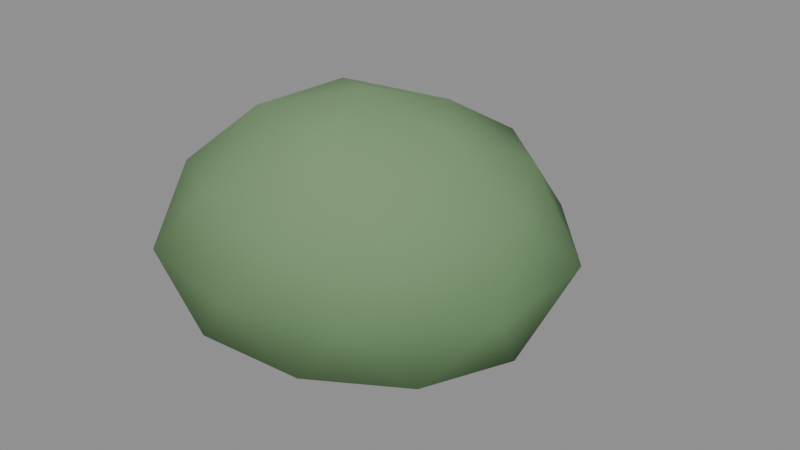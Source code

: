 # Source: shrub_round.blend  (saved by Blender 5.1.30; exported with 4.5.12 LTS)
import bpy
from mathutils import Matrix  # noqa: F401  (used for matrix-valued properties, if any)

bpy.ops.wm.read_factory_settings(use_empty=True)
scene = bpy.context.scene
scene.name = 'Scene'

# ---- materials (node trees are filled in below, after node groups)
mat_m_shrub_round = bpy.data.materials.new('M_shrub_round')

# ---- material node trees
mat_m_shrub_round.use_nodes = True; mat_m_shrub_round.node_tree.nodes.clear()
_N = mat_m_shrub_round.node_tree.nodes; _L = mat_m_shrub_round.node_tree.links
n0 = _N.new('ShaderNodeBsdfPrincipled'); n0.name = 'Principled BSDF'; n0.location = (-200, 100)
n0.inputs[2].default_value = 0.88
n0.inputs[13].default_value = 0.15
n1 = _N.new('ShaderNodeOutputMaterial'); n1.name = 'Material Output'; n1.location = (200, 100)
n2 = _N.new('ShaderNodeVertexColor'); n2.name = 'Color Attribute'; n2.location = (0, 0)
n2.layer_name = 'Col'
_L.new(n0.outputs[0], n1.inputs[0])
_L.new(n2.outputs[0], n0.inputs[0])
n1.is_active_output = True

# ---- meshes
me_icosphere = bpy.data.meshes.new('Icosphere')
me_icosphere.from_pydata([(-0.1164, 0.04283, 0.08047), (0.2239, -0.1982, 0.2357), (-0.244, -0.3401, 0.2385), (-0.5342, 0.04283, 0.2367), (-0.2436, 0.4247, 0.2389), (0.2143, 0.2771, 0.24), (0.008357, -0.3315, 0.5384), (-0.4394, -0.186, 0.5368), (-0.4546, 0.2824, 0.5437), (0.008187, 0.4166, 0.5382), (0.2938, 0.04283, 0.5408), (-0.1164, 0.04283, 0.7169), (-0.1908, -0.1806, 0.1038), (0.06837, -0.08804, 0.1188), (5.543e-05, -0.3066, 0.2191), (0.2895, 0.04283, 0.2059), (0.08939, 0.1886, 0.0879), (-0.347, 0.04283, 0.1161), (-0.4564, -0.198, 0.1994), (-0.1871, 0.2552, 0.118), (-0.4544, 0.2823, 0.2005), (-0.003589, 0.3813, 0.2245), (0.3517, -0.1055, 0.3902), (0.3463, 0.1894, 0.3902), (-0.1164, -0.388, 0.3902), (0.1458, -0.3091, 0.3902), (-0.5565, -0.09661, 0.3902), (-0.3959, -0.3323, 0.3902), (-0.4047, 0.4298, 0.3902), (-0.5394, 0.1768, 0.3902), (0.1569, 0.4096, 0.3902), (-0.1164, 0.4807, 0.3902), (0.1965, -0.1788, 0.5657), (-0.2346, -0.3121, 0.5639), (-0.4697, 0.04283, 0.5505), (-0.2277, 0.3769, 0.5537), (0.1787, 0.2518, 0.5557), (-0.04031, -0.1855, 0.6827), (0.1168, 0.04283, 0.6673), (-0.3062, -0.09167, 0.6691), (-0.2997, 0.1727, 0.6595), (-0.04949, 0.2436, 0.6474), (-0.1615, 0.2851, 0.0), (0.08164, 0.08726, 0.1358), (-0.2567, -0.0431, 0.1329), (-0.4401, 0.2851, 0.1441), (-0.2518, 0.5964, 0.1389), (0.09692, 0.4954, 0.1286), (-0.07493, -0.01324, 0.3575), (-0.4069, 0.08541, 0.3663), (-0.3942, 0.4745, 0.3604), (-0.07097, 0.5971, 0.3624), (0.1209, 0.2851, 0.3583), (-0.1615, 0.2851, 0.5016), (-0.2178, 0.091, 0.02537), (-0.02021, 0.1701, 0.03475), (-0.0753, -0.01197, 0.1189), (0.1335, 0.2851, 0.1113), (-0.01957, 0.4006, 0.03377), (-0.3261, 0.2851, 0.04708), (-0.3943, 0.09561, 0.1147), (-0.2129, 0.4625, 0.0448), (-0.3741, 0.4581, 0.1265), (-0.07268, 0.5912, 0.1149), (0.1366, 0.1766, 0.2505), (0.1512, 0.3989, 0.2505), (-0.1615, -0.08996, 0.2505), (0.03693, -0.02077, 0.2505), (-0.4667, 0.174, 0.2505), (-0.3535, -0.01088, 0.2505), (-0.3585, 0.5888, 0.2505), (-0.4689, 0.397, 0.2505), (0.03373, 0.5861, 0.2505), (-0.1615, 0.6667, 0.2505), (0.07308, 0.09423, 0.3874), (-0.245, -0.002798, 0.3781), (-0.44, 0.2851, 0.382), (-0.2496, 0.5887, 0.385), (0.06031, 0.4656, 0.3799), (-0.1082, 0.1014, 0.4636), (0.004502, 0.2851, 0.4556), (-0.3076, 0.1662, 0.4738), (-0.3037, 0.4009, 0.4678), (-0.1079, 0.4698, 0.4647)], [], [(0, 13, 12), (1, 13, 15), (0, 12, 17), (0, 17, 19), (0, 19, 16), (1, 15, 22), (2, 14, 24), (3, 18, 26), (4, 20, 28), (5, 21, 30), (1, 22, 25), (2, 24, 27), (3, 26, 29), (4, 28, 31), (5, 30, 23), (6, 32, 37), (7, 33, 39), (8, 34, 40), (9, 35, 41), (10, 36, 38), (38, 41, 11), (38, 36, 41), (36, 9, 41), (41, 40, 11), (41, 35, 40), (35, 8, 40), (40, 39, 11), (40, 34, 39), (34, 7, 39), (39, 37, 11), (39, 33, 37), (33, 6, 37), (37, 38, 11), (37, 32, 38), (32, 10, 38), (23, 36, 10), (23, 30, 36), (30, 9, 36), (31, 35, 9), (31, 28, 35), (28, 8, 35), (29, 34, 8), (29, 26, 34), (26, 7, 34), (27, 33, 7), (27, 24, 33), (24, 6, 33), (25, 32, 6), (25, 22, 32), (22, 10, 32), (30, 31, 9), (30, 21, 31), (21, 4, 31), (28, 29, 8), (28, 20, 29), (20, 3, 29), (26, 27, 7), (26, 18, 27), (18, 2, 27), (24, 25, 6), (24, 14, 25), (14, 1, 25), (22, 23, 10), (22, 15, 23), (15, 5, 23), (16, 21, 5), (16, 19, 21), (19, 4, 21), (19, 20, 4), (19, 17, 20), (17, 3, 20), (17, 18, 3), (17, 12, 18), (12, 2, 18), (15, 16, 5), (15, 13, 16), (13, 0, 16), (12, 14, 2), (12, 13, 14), (13, 1, 14), (42, 55, 54), (43, 55, 57), (42, 54, 59), (42, 59, 61), (42, 61, 58), (43, 57, 64), (44, 56, 66), (45, 60, 68), (46, 62, 70), (47, 63, 72), (43, 64, 67), (44, 66, 69), (45, 68, 71), (46, 70, 73), (47, 72, 65), (48, 74, 79), (49, 75, 81), (50, 76, 82), (51, 77, 83), (52, 78, 80), (80, 83, 53), (80, 78, 83), (78, 51, 83), (83, 82, 53), (83, 77, 82), (77, 50, 82), (82, 81, 53), (82, 76, 81), (76, 49, 81), (81, 79, 53), (81, 75, 79), (75, 48, 79), (79, 80, 53), (79, 74, 80), (74, 52, 80), (65, 78, 52), (65, 72, 78), (72, 51, 78), (73, 77, 51), (73, 70, 77), (70, 50, 77), (71, 76, 50), (71, 68, 76), (68, 49, 76), (69, 75, 49), (69, 66, 75), (66, 48, 75), (67, 74, 48), (67, 64, 74), (64, 52, 74), (72, 73, 51), (72, 63, 73), (63, 46, 73), (70, 71, 50), (70, 62, 71), (62, 45, 71), (68, 69, 49), (68, 60, 69), (60, 44, 69), (66, 67, 48), (66, 56, 67), (56, 43, 67), (64, 65, 52), (64, 57, 65), (57, 47, 65), (58, 63, 47), (58, 61, 63), (61, 46, 63), (61, 62, 46), (61, 59, 62), (59, 45, 62), (59, 60, 45), (59, 54, 60), (54, 44, 60), (57, 58, 47), (57, 55, 58), (55, 42, 58), (54, 56, 44), (54, 55, 56), (55, 43, 56)])
me_icosphere.polygons.foreach_set('use_smooth', [True] * 160)
_uv = me_icosphere.uv_layers.new(name='UVMap')
_uv.uv.foreach_set('vector', [0.1818, 0.0, 0.2273, 0.07873, 0.1364, 0.07873, 0.2727, 0.1575, 0.3182, 0.07873, 0.3636, 0.1575, 0.9091, 0.0, 0.9545, 0.07873, 0.8636, 0.07873, 0.7273, 0.0, 0.7727, 0.07873, 0.6818, 0.07873, 0.5455, 0.0, 0.5909, 0.07873, 0.5, 0.07873, 0.2727, 0.1575, 0.3636, 0.1575, 0.3182, 0.2362, 0.09091, 0.1575, 0.1818, 0.1575, 0.1364, 0.2362, 0.8182, 0.1575, 0.9091, 0.1575, 0.8636, 0.2362, 0.6364, 0.1575, 0.7273, 0.1575, 0.6818, 0.2362, 0.4545, 0.1575, 0.5455, 0.1575, 0.5, 0.2362, 0.2727, 0.1575, 0.3182, 0.2362, 0.2273, 0.2362, 0.09091, 0.1575, 0.1364, 0.2362, 0.04546, 0.2362, 0.8182, 0.1575, 0.8636, 0.2362, 0.7727, 0.2362, 0.6364, 0.1575, 0.6818, 0.2362, 0.5909, 0.2362, 0.4545, 0.1575, 0.5, 0.2362, 0.4091, 0.2362, 0.1818, 0.3149, 0.2727, 0.3149, 0.2273, 0.3937, 0.0, 0.3149, 0.09091, 0.3149, 0.04546, 0.3937, 0.7273, 0.3149, 0.8182, 0.3149, 0.7727, 0.3937, 0.5455, 0.3149, 0.6364, 0.3149, 0.5909, 0.3937, 0.3636, 0.3149, 0.4545, 0.3149, 0.4091, 0.3937, 0.4091, 0.3937, 0.5, 0.3937, 0.4545, 0.4724, 0.4091, 0.3937, 0.4545, 0.3149, 0.5, 0.3937, 0.4545, 0.3149, 0.5455, 0.3149, 0.5, 0.3937, 0.5909, 0.3937, 0.6818, 0.3937, 0.6364, 0.4724, 0.5909, 0.3937, 0.6364, 0.3149, 0.6818, 0.3937, 0.6364, 0.3149, 0.7273, 0.3149, 0.6818, 0.3937, 0.7727, 0.3937, 0.8636, 0.3937, 0.8182, 0.4724, 0.7727, 0.3937, 0.8182, 0.3149, 0.8636, 0.3937, 0.8182, 0.3149, 0.9091, 0.3149, 0.8636, 0.3937, 0.04546, 0.3937, 0.1364, 0.3937, 0.09091, 0.4724, 0.04546, 0.3937, 0.09091, 0.3149, 0.1364, 0.3937, 0.09091, 0.3149, 0.1818, 0.3149, 0.1364, 0.3937, 0.2273, 0.3937, 0.3182, 0.3937, 0.2727, 0.4724, 0.2273, 0.3937, 0.2727, 0.3149, 0.3182, 0.3937, 0.2727, 0.3149, 0.3636, 0.3149, 0.3182, 0.3937, 0.4091, 0.2362, 0.4545, 0.3149, 0.3636, 0.3149, 0.4091, 0.2362, 0.5, 0.2362, 0.4545, 0.3149, 0.5, 0.2362, 0.5455, 0.3149, 0.4545, 0.3149, 0.5909, 0.2362, 0.6364, 0.3149, 0.5455, 0.3149, 0.5909, 0.2362, 0.6818, 0.2362, 0.6364, 0.3149, 0.6818, 0.2362, 0.7273, 0.3149, 0.6364, 0.3149, 0.7727, 0.2362, 0.8182, 0.3149, 0.7273, 0.3149, 0.7727, 0.2362, 0.8636, 0.2362, 0.8182, 0.3149, 0.8636, 0.2362, 0.9091, 0.3149, 0.8182, 0.3149, 0.04546, 0.2362, 0.09091, 0.3149, 0.0, 0.3149, 0.04546, 0.2362, 0.1364, 0.2362, 0.09091, 0.3149, 0.1364, 0.2362, 0.1818, 0.3149, 0.09091, 0.3149, 0.2273, 0.2362, 0.2727, 0.3149, 0.1818, 0.3149, 0.2273, 0.2362, 0.3182, 0.2362, 0.2727, 0.3149, 0.3182, 0.2362, 0.3636, 0.3149, 0.2727, 0.3149, 0.5, 0.2362, 0.5909, 0.2362, 0.5455, 0.3149, 0.5, 0.2362, 0.5455, 0.1575, 0.5909, 0.2362, 0.5455, 0.1575, 0.6364, 0.1575, 0.5909, 0.2362, 0.6818, 0.2362, 0.7727, 0.2362, 0.7273, 0.3149, 0.6818, 0.2362, 0.7273, 0.1575, 0.7727, 0.2362, 0.7273, 0.1575, 0.8182, 0.1575, 0.7727, 0.2362, 0.8636, 0.2362, 0.9545, 0.2362, 0.9091, 0.3149, 0.8636, 0.2362, 0.9091, 0.1575, 0.9545, 0.2362, 0.9091, 0.1575, 1.0, 0.1575, 0.9545, 0.2362, 0.1364, 0.2362, 0.2273, 0.2362, 0.1818, 0.3149, 0.1364, 0.2362, 0.1818, 0.1575, 0.2273, 0.2362, 0.1818, 0.1575, 0.2727, 0.1575, 0.2273, 0.2362, 0.3182, 0.2362, 0.4091, 0.2362, 0.3636, 0.3149, 0.3182, 0.2362, 0.3636, 0.1575, 0.4091, 0.2362, 0.3636, 0.1575, 0.4545, 0.1575, 0.4091, 0.2362, 0.5, 0.07873, 0.5455, 0.1575, 0.4545, 0.1575, 0.5, 0.07873, 0.5909, 0.07873, 0.5455, 0.1575, 0.5909, 0.07873, 0.6364, 0.1575, 0.5455, 0.1575, 0.6818, 0.07873, 0.7273, 0.1575, 0.6364, 0.1575, 0.6818, 0.07873, 0.7727, 0.07873, 0.7273, 0.1575, 0.7727, 0.07873, 0.8182, 0.1575, 0.7273, 0.1575, 0.8636, 0.07873, 0.9091, 0.1575, 0.8182, 0.1575, 0.8636, 0.07873, 0.9545, 0.07873, 0.9091, 0.1575, 0.9545, 0.07873, 1.0, 0.1575, 0.9091, 0.1575, 0.3636, 0.1575, 0.4091, 0.07873, 0.4545, 0.1575, 0.3636, 0.1575, 0.3182, 0.07873, 0.4091, 0.07873, 0.3182, 0.07873, 0.3636, 0.0, 0.4091, 0.07873, 0.1364, 0.07873, 0.1818, 0.1575, 0.09091, 0.1575, 0.1364, 0.07873, 0.2273, 0.07873, 0.1818, 0.1575, 0.2273, 0.07873, 0.2727, 0.1575, 0.1818, 0.1575, 0.1818, 0.0, 0.2273, 0.07873, 0.1364, 0.07873, 0.2727, 0.1575, 0.3182, 0.07873, 0.3636, 0.1575, 0.9091, 0.0, 0.9545, 0.07873, 0.8636, 0.07873, 0.7273, 0.0, 0.7727, 0.07873, 0.6818, 0.07873, 0.5455, 0.0, 0.5909, 0.07873, 0.5, 0.07873, 0.2727, 0.1575, 0.3636, 0.1575, 0.3182, 0.2362, 0.09091, 0.1575, 0.1818, 0.1575, 0.1364, 0.2362, 0.8182, 0.1575, 0.9091, 0.1575, 0.8636, 0.2362, 0.6364, 0.1575, 0.7273, 0.1575, 0.6818, 0.2362, 0.4545, 0.1575, 0.5455, 0.1575, 0.5, 0.2362, 0.2727, 0.1575, 0.3182, 0.2362, 0.2273, 0.2362, 0.09091, 0.1575, 0.1364, 0.2362, 0.04546, 0.2362, 0.8182, 0.1575, 0.8636, 0.2362, 0.7727, 0.2362, 0.6364, 0.1575, 0.6818, 0.2362, 0.5909, 0.2362, 0.4545, 0.1575, 0.5, 0.2362, 0.4091, 0.2362, 0.1818, 0.3149, 0.2727, 0.3149, 0.2273, 0.3937, 0.0, 0.3149, 0.09091, 0.3149, 0.04546, 0.3937, 0.7273, 0.3149, 0.8182, 0.3149, 0.7727, 0.3937, 0.5455, 0.3149, 0.6364, 0.3149, 0.5909, 0.3937, 0.3636, 0.3149, 0.4545, 0.3149, 0.4091, 0.3937, 0.4091, 0.3937, 0.5, 0.3937, 0.4545, 0.4724, 0.4091, 0.3937, 0.4545, 0.3149, 0.5, 0.3937, 0.4545, 0.3149, 0.5455, 0.3149, 0.5, 0.3937, 0.5909, 0.3937, 0.6818, 0.3937, 0.6364, 0.4724, 0.5909, 0.3937, 0.6364, 0.3149, 0.6818, 0.3937, 0.6364, 0.3149, 0.7273, 0.3149, 0.6818, 0.3937, 0.7727, 0.3937, 0.8636, 0.3937, 0.8182, 0.4724, 0.7727, 0.3937, 0.8182, 0.3149, 0.8636, 0.3937, 0.8182, 0.3149, 0.9091, 0.3149, 0.8636, 0.3937, 0.04546, 0.3937, 0.1364, 0.3937, 0.09091, 0.4724, 0.04546, 0.3937, 0.09091, 0.3149, 0.1364, 0.3937, 0.09091, 0.3149, 0.1818, 0.3149, 0.1364, 0.3937, 0.2273, 0.3937, 0.3182, 0.3937, 0.2727, 0.4724, 0.2273, 0.3937, 0.2727, 0.3149, 0.3182, 0.3937, 0.2727, 0.3149, 0.3636, 0.3149, 0.3182, 0.3937, 0.4091, 0.2362, 0.4545, 0.3149, 0.3636, 0.3149, 0.4091, 0.2362, 0.5, 0.2362, 0.4545, 0.3149, 0.5, 0.2362, 0.5455, 0.3149, 0.4545, 0.3149, 0.5909, 0.2362, 0.6364, 0.3149, 0.5455, 0.3149, 0.5909, 0.2362, 0.6818, 0.2362, 0.6364, 0.3149, 0.6818, 0.2362, 0.7273, 0.3149, 0.6364, 0.3149, 0.7727, 0.2362, 0.8182, 0.3149, 0.7273, 0.3149, 0.7727, 0.2362, 0.8636, 0.2362, 0.8182, 0.3149, 0.8636, 0.2362, 0.9091, 0.3149, 0.8182, 0.3149, 0.04546, 0.2362, 0.09091, 0.3149, 0.0, 0.3149, 0.04546, 0.2362, 0.1364, 0.2362, 0.09091, 0.3149, 0.1364, 0.2362, 0.1818, 0.3149, 0.09091, 0.3149, 0.2273, 0.2362, 0.2727, 0.3149, 0.1818, 0.3149, 0.2273, 0.2362, 0.3182, 0.2362, 0.2727, 0.3149, 0.3182, 0.2362, 0.3636, 0.3149, 0.2727, 0.3149, 0.5, 0.2362, 0.5909, 0.2362, 0.5455, 0.3149, 0.5, 0.2362, 0.5455, 0.1575, 0.5909, 0.2362, 0.5455, 0.1575, 0.6364, 0.1575, 0.5909, 0.2362, 0.6818, 0.2362, 0.7727, 0.2362, 0.7273, 0.3149, 0.6818, 0.2362, 0.7273, 0.1575, 0.7727, 0.2362, 0.7273, 0.1575, 0.8182, 0.1575, 0.7727, 0.2362, 0.8636, 0.2362, 0.9545, 0.2362, 0.9091, 0.3149, 0.8636, 0.2362, 0.9091, 0.1575, 0.9545, 0.2362, 0.9091, 0.1575, 1.0, 0.1575, 0.9545, 0.2362, 0.1364, 0.2362, 0.2273, 0.2362, 0.1818, 0.3149, 0.1364, 0.2362, 0.1818, 0.1575, 0.2273, 0.2362, 0.1818, 0.1575, 0.2727, 0.1575, 0.2273, 0.2362, 0.3182, 0.2362, 0.4091, 0.2362, 0.3636, 0.3149, 0.3182, 0.2362, 0.3636, 0.1575, 0.4091, 0.2362, 0.3636, 0.1575, 0.4545, 0.1575, 0.4091, 0.2362, 0.5, 0.07873, 0.5455, 0.1575, 0.4545, 0.1575, 0.5, 0.07873, 0.5909, 0.07873, 0.5455, 0.1575, 0.5909, 0.07873, 0.6364, 0.1575, 0.5455, 0.1575, 0.6818, 0.07873, 0.7273, 0.1575, 0.6364, 0.1575, 0.6818, 0.07873, 0.7727, 0.07873, 0.7273, 0.1575, 0.7727, 0.07873, 0.8182, 0.1575, 0.7273, 0.1575, 0.8636, 0.07873, 0.9091, 0.1575, 0.8182, 0.1575, 0.8636, 0.07873, 0.9545, 0.07873, 0.9091, 0.1575, 0.9545, 0.07873, 1.0, 0.1575, 0.9091, 0.1575, 0.3636, 0.1575, 0.4091, 0.07873, 0.4545, 0.1575, 0.3636, 0.1575, 0.3182, 0.07873, 0.4091, 0.07873, 0.3182, 0.07873, 0.3636, 0.0, 0.4091, 0.07873, 0.1364, 0.07873, 0.1818, 0.1575, 0.09091, 0.1575, 0.1364, 0.07873, 0.2273, 0.07873, 0.1818, 0.1575, 0.2273, 0.07873, 0.2727, 0.1575, 0.1818, 0.1575])
_ca = me_icosphere.color_attributes.new('Col', 'FLOAT_COLOR', 'POINT')
_ca.data.foreach_set('color', [0.09201, 0.1682, 0.07199, 1.0, 0.1153, 0.207, 0.09307, 1.0, 0.1249, 0.2151, 0.09676, 1.0, 0.1279, 0.2211, 0.09941, 1.0, 0.1281, 0.2262, 0.1018, 1.0, 0.1159, 0.2112, 0.09508, 1.0, 0.1754, 0.288, 0.1415, 1.0, 0.1761, 0.2927, 0.1438, 1.0, 0.1809, 0.3033, 0.1493, 1.0, 0.1692, 0.2861, 0.1406, 1.0, 0.1702, 0.2858, 0.1405, 1.0, 0.2081, 0.339, 0.1749, 1.0, 0.09738, 0.1732, 0.07472, 1.0, 0.09647, 0.1769, 0.07668, 1.0, 0.1203, 0.2112, 0.09445, 1.0, 0.1072, 0.1983, 0.08832, 1.0, 0.09494, 0.1776, 0.07624, 1.0, 0.1011, 0.179, 0.07752, 1.0, 0.117, 0.2014, 0.08954, 1.0, 0.1024, 0.1851, 0.0802, 1.0, 0.1223, 0.2155, 0.09584, 1.0, 0.1204, 0.216, 0.09677, 1.0, 0.1407, 0.2453, 0.1155, 1.0, 0.1408, 0.2472, 0.1164, 1.0, 0.1517, 0.2547, 0.1199, 1.0, 0.1505, 0.2562, 0.1206, 1.0, 0.1539, 0.2603, 0.1226, 1.0, 0.1503, 0.2528, 0.119, 1.0, 0.1556, 0.2683, 0.1263, 1.0, 0.1581, 0.2698, 0.127, 1.0, 0.1414, 0.2472, 0.1164, 1.0, 0.1497, 0.2592, 0.122, 1.0, 0.1754, 0.2899, 0.1435, 1.0, 0.1768, 0.2905, 0.1438, 1.0, 0.1817, 0.3029, 0.1493, 1.0, 0.1784, 0.3002, 0.1481, 1.0, 0.1734, 0.2914, 0.1439, 1.0, 0.1963, 0.3181, 0.1626, 1.0, 0.1988, 0.3247, 0.1653, 1.0, 0.1971, 0.3232, 0.1647, 1.0, 0.1985, 0.3273, 0.1663, 1.0, 0.1962, 0.3244, 0.1643, 1.0, 0.08526, 0.1577, 0.06576, 1.0, 0.09955, 0.1841, 0.08023, 1.0, 0.1012, 0.1793, 0.07808, 1.0, 0.1119, 0.1989, 0.08688, 1.0, 0.113, 0.2023, 0.08822, 1.0, 0.1083, 0.1986, 0.08635, 1.0, 0.1354, 0.2351, 0.1096, 1.0, 0.1498, 0.2561, 0.1198, 1.0, 0.1504, 0.2608, 0.1217, 1.0, 0.146, 0.2538, 0.1185, 1.0, 0.1342, 0.2363, 0.1102, 1.0, 0.1688, 0.2864, 0.1393, 1.0, 0.08575, 0.1565, 0.06581, 1.0, 0.08741, 0.1634, 0.06892, 1.0, 0.09694, 0.1762, 0.07637, 1.0, 0.1003, 0.1872, 0.08094, 1.0, 0.09327, 0.1732, 0.07303, 1.0, 0.09379, 0.1698, 0.07191, 1.0, 0.103, 0.1823, 0.07891, 1.0, 0.09651, 0.1759, 0.07444, 1.0, 0.1095, 0.1962, 0.08526, 1.0, 0.1092, 0.1973, 0.0854, 1.0, 0.1156, 0.2093, 0.0945, 1.0, 0.1218, 0.2197, 0.0992, 1.0, 0.1194, 0.2089, 0.09434, 1.0, 0.1154, 0.2062, 0.0931, 1.0, 0.1309, 0.2278, 0.1029, 1.0, 0.1244, 0.2155, 0.09731, 1.0, 0.131, 0.2312, 0.1044, 1.0, 0.1318, 0.2318, 0.1047, 1.0, 0.1274, 0.2265, 0.1023, 1.0, 0.1315, 0.2318, 0.1047, 1.0, 0.1374, 0.2396, 0.1127, 1.0, 0.1452, 0.2488, 0.1168, 1.0, 0.155, 0.2661, 0.125, 1.0, 0.1531, 0.265, 0.1246, 1.0, 0.1427, 0.2489, 0.1168, 1.0, 0.1585, 0.2703, 0.13, 1.0, 0.1543, 0.265, 0.1272, 1.0, 0.1686, 0.2855, 0.1378, 1.0, 0.1668, 0.2842, 0.1369, 1.0, 0.1603, 0.2743, 0.132, 1.0])
me_icosphere.materials.append(mat_m_shrub_round)
me_icosphere.update()

# ---- objects
ob_shrub_round = bpy.data.objects.new('shrub_round', me_icosphere)

# ---- transforms, parenting, visibility, modifiers, constraints
ob_shrub_round.location = (0.0, 0.0, 0.0)

# ---- collection membership
scene.collection.objects.link(ob_shrub_round)

# ---- scene / render settings (as saved in the file)
scene.frame_start = 1; scene.frame_end = 250; scene.frame_set(1)
scene.render.engine = 'BLENDER_EEVEE_NEXT'
scene.render.bake_bias = 0.0
scene.render.bake_samples = 0
scene.cycles.sampling_pattern = 'TABULATED_SOBOL'
scene.eevee.use_volume_custom_range = False
bpy.context.view_layer.update()

# ---- added for rendering (the .blend has no active camera and no usable light): camera, sun + grey world if the file has none
cam_auto = bpy.data.cameras.new('AutoCamera')
cam_auto.lens = 50.0
cam_auto.sensor_width = 36.0
cam_auto.clip_end = 1000.0
ob_auto_camera = bpy.data.objects.new('AutoCamera', cam_auto)
scene.collection.objects.link(ob_auto_camera)
ob_auto_camera.location = (1.34623, -1.59901, 1.51737)
ob_auto_camera.rotation_euler = (1.09748, -7.21219e-08, 0.694738)
scene.camera = ob_auto_camera
light_auto_sun = bpy.data.lights.new('AutoSun', 'SUN')
light_auto_sun.energy = 3.0
light_auto_sun.angle = 0.0523599
ob_auto_sun = bpy.data.objects.new('AutoSun', light_auto_sun)
scene.collection.objects.link(ob_auto_sun)
ob_auto_sun.rotation_euler = (0.872665, 0.174533, 0.523599)
if scene.world is None:
    world_auto = bpy.data.worlds.new('AutoWorld')
    world_auto.color = (0.3, 0.3, 0.3)
    scene.world = world_auto
bpy.context.view_layer.update()
